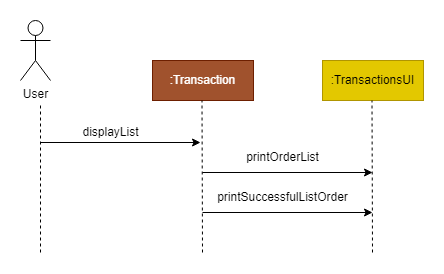

The diagram above was exported from draw.io. Its source (the exported page's mxGraphModel, read from the mxfile embedded in the PNG):
<mxGraphModel dx="1434" dy="788" grid="1" gridSize="10" guides="1" tooltips="1" connect="1" arrows="1" fold="1" page="1" pageScale="1" pageWidth="827" pageHeight="1169" math="0" shadow="0">
  <root>
    <mxCell id="0" />
    <mxCell id="1" parent="0" />
    <mxCell id="zZuwqizPYbkgas3uIhrR-1" value="User&lt;br&gt;" style="shape=umlActor;verticalLabelPosition=bottom;verticalAlign=top;html=1;outlineConnect=0;" parent="1" vertex="1">
      <mxGeometry x="38" y="38" width="30" height="60" as="geometry" />
    </mxCell>
    <mxCell id="zZuwqizPYbkgas3uIhrR-2" value="" style="endArrow=none;dashed=1;html=1;rounded=0;" parent="1" edge="1">
      <mxGeometry width="50" height="50" relative="1" as="geometry">
        <mxPoint x="58" y="270" as="sourcePoint" />
        <mxPoint x="58" y="120" as="targetPoint" />
      </mxGeometry>
    </mxCell>
    <mxCell id="zZuwqizPYbkgas3uIhrR-3" value="" style="endArrow=classic;html=1;rounded=0;" parent="1" edge="1">
      <mxGeometry width="50" height="50" relative="1" as="geometry">
        <mxPoint x="58" y="160" as="sourcePoint" />
        <mxPoint x="218" y="160" as="targetPoint" />
      </mxGeometry>
    </mxCell>
    <mxCell id="zZuwqizPYbkgas3uIhrR-4" value="displayList" style="text;html=1;align=center;verticalAlign=middle;resizable=0;points=[];autosize=1;strokeColor=none;fillColor=none;" parent="1" vertex="1">
      <mxGeometry x="88" y="135" width="80" height="30" as="geometry" />
    </mxCell>
    <mxCell id="zZuwqizPYbkgas3uIhrR-5" value=":Transaction" style="rounded=0;whiteSpace=wrap;html=1;fillColor=#a0522d;strokeColor=#6D1F00;fontColor=#ffffff;" parent="1" vertex="1">
      <mxGeometry x="170" y="78" width="101" height="40" as="geometry" />
    </mxCell>
    <mxCell id="zZuwqizPYbkgas3uIhrR-6" value="" style="endArrow=none;dashed=1;html=1;rounded=0;" parent="1" edge="1">
      <mxGeometry width="50" height="50" relative="1" as="geometry">
        <mxPoint x="220" y="270" as="sourcePoint" />
        <mxPoint x="219.5" y="118" as="targetPoint" />
      </mxGeometry>
    </mxCell>
    <mxCell id="zZuwqizPYbkgas3uIhrR-30" value=":TransactionsUI" style="rounded=0;whiteSpace=wrap;html=1;fillColor=#e3c800;strokeColor=#B09500;fontColor=#000000;" parent="1" vertex="1">
      <mxGeometry x="340" y="78" width="101" height="40" as="geometry" />
    </mxCell>
    <mxCell id="zZuwqizPYbkgas3uIhrR-31" value="" style="endArrow=none;dashed=1;html=1;rounded=0;" parent="1" edge="1">
      <mxGeometry width="50" height="50" relative="1" as="geometry">
        <mxPoint x="390" y="270" as="sourcePoint" />
        <mxPoint x="389.5" y="118" as="targetPoint" />
      </mxGeometry>
    </mxCell>
    <mxCell id="zZuwqizPYbkgas3uIhrR-32" value="" style="endArrow=classic;html=1;rounded=0;" parent="1" edge="1">
      <mxGeometry width="50" height="50" relative="1" as="geometry">
        <mxPoint x="220" y="190" as="sourcePoint" />
        <mxPoint x="390" y="190" as="targetPoint" />
      </mxGeometry>
    </mxCell>
    <mxCell id="zZuwqizPYbkgas3uIhrR-33" value="printOrderList" style="text;html=1;align=center;verticalAlign=middle;resizable=0;points=[];autosize=1;strokeColor=none;fillColor=none;" parent="1" vertex="1">
      <mxGeometry x="250" y="160" width="100" height="30" as="geometry" />
    </mxCell>
    <mxCell id="zZuwqizPYbkgas3uIhrR-34" value="" style="endArrow=classic;html=1;rounded=0;" parent="1" edge="1">
      <mxGeometry width="50" height="50" relative="1" as="geometry">
        <mxPoint x="220" y="230" as="sourcePoint" />
        <mxPoint x="390" y="230" as="targetPoint" />
      </mxGeometry>
    </mxCell>
    <mxCell id="zZuwqizPYbkgas3uIhrR-35" value="printSuccessfulListOrder" style="text;html=1;align=center;verticalAlign=middle;resizable=0;points=[];autosize=1;strokeColor=none;fillColor=none;" parent="1" vertex="1">
      <mxGeometry x="225" y="200" width="150" height="30" as="geometry" />
    </mxCell>
  </root>
</mxGraphModel>